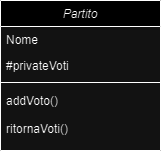

The diagram above was exported from draw.io. Its source (the exported page's mxGraphModel, read from the mxfile embedded in the PNG):
<mxGraphModel dx="1434" dy="738" grid="1" gridSize="10" guides="1" tooltips="1" connect="1" arrows="1" fold="1" page="1" pageScale="1" pageWidth="827" pageHeight="1169" math="0" shadow="0">
  <root>
    <mxCell id="WIyWlLk6GJQsqaUBKTNV-0" />
    <mxCell id="WIyWlLk6GJQsqaUBKTNV-1" parent="WIyWlLk6GJQsqaUBKTNV-0" />
    <mxCell id="zkfFHV4jXpPFQw0GAbJ--0" value="Partito" style="swimlane;fontStyle=2;align=center;verticalAlign=top;childLayout=stackLayout;horizontal=1;startSize=26;horizontalStack=0;resizeParent=1;resizeLast=0;collapsible=1;marginBottom=0;rounded=0;shadow=0;strokeWidth=1;" parent="WIyWlLk6GJQsqaUBKTNV-1" vertex="1">
      <mxGeometry x="334" y="130" width="160" height="150" as="geometry">
        <mxRectangle x="334" y="130" width="160" height="26" as="alternateBounds" />
      </mxGeometry>
    </mxCell>
    <mxCell id="zkfFHV4jXpPFQw0GAbJ--1" value="Nome" style="text;align=left;verticalAlign=top;spacingLeft=4;spacingRight=4;overflow=hidden;rotatable=0;points=[[0,0.5],[1,0.5]];portConstraint=eastwest;" parent="zkfFHV4jXpPFQw0GAbJ--0" vertex="1">
      <mxGeometry y="26" width="160" height="26" as="geometry" />
    </mxCell>
    <mxCell id="zkfFHV4jXpPFQw0GAbJ--2" value="#privateVoti" style="text;align=left;verticalAlign=top;spacingLeft=4;spacingRight=4;overflow=hidden;rotatable=0;points=[[0,0.5],[1,0.5]];portConstraint=eastwest;rounded=0;shadow=0;html=0;" parent="zkfFHV4jXpPFQw0GAbJ--0" vertex="1">
      <mxGeometry y="52" width="160" height="26" as="geometry" />
    </mxCell>
    <mxCell id="zkfFHV4jXpPFQw0GAbJ--4" value="" style="line;html=1;strokeWidth=1;align=left;verticalAlign=middle;spacingTop=-1;spacingLeft=3;spacingRight=3;rotatable=0;labelPosition=right;points=[];portConstraint=eastwest;" parent="zkfFHV4jXpPFQw0GAbJ--0" vertex="1">
      <mxGeometry y="78" width="160" height="8" as="geometry" />
    </mxCell>
    <mxCell id="zkfFHV4jXpPFQw0GAbJ--5" value="addVoto()&#10;&#10;ritornaVoti()" style="text;align=left;verticalAlign=top;spacingLeft=4;spacingRight=4;overflow=hidden;rotatable=0;points=[[0,0.5],[1,0.5]];portConstraint=eastwest;spacingTop=1;spacingBottom=5;" parent="zkfFHV4jXpPFQw0GAbJ--0" vertex="1">
      <mxGeometry y="86" width="160" height="64" as="geometry" />
    </mxCell>
  </root>
</mxGraphModel>